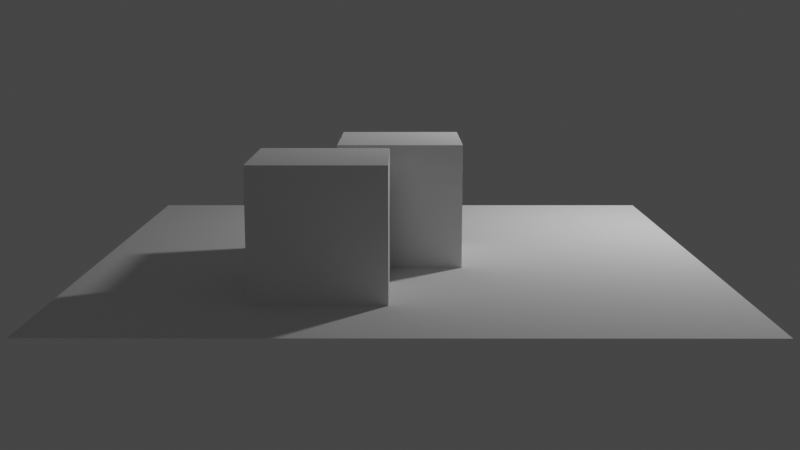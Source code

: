 # Source: trial.blend  (saved by Blender 3.2.14; exported with 4.5.12 LTS)
import bpy
from mathutils import Matrix  # noqa: F401  (used for matrix-valued properties, if any)

bpy.ops.wm.read_factory_settings(use_empty=True)
scene = bpy.context.scene
scene.name = 'Scene'

# ---- collections
col_collection = bpy.data.collections.new('Collection'); scene.collection.children.link(col_collection)

# ---- node groups
ng_chippededges = bpy.data.node_groups.new('chippedEdges', 'GeometryNodeTree')
_s = ng_chippededges.interface.new_socket(name='Geometry', in_out='OUTPUT', socket_type='NodeSocketGeometry')
_s = ng_chippededges.interface.new_socket(name='Geometry', in_out='INPUT', socket_type='NodeSocketGeometry')
_s = ng_chippededges.interface.new_socket(name='SubDiv Levels', in_out='INPUT', socket_type='NodeSocketInt')
_s.default_value = 3
_s.min_value = 0
_s.max_value = 6
_s = ng_chippededges.interface.new_socket(name='Wear Amount', in_out='INPUT', socket_type='NodeSocketFloat')
_s.default_value = 1.0
_s.min_value = 0.0
_s.max_value = 1.0
_s = ng_chippededges.interface.new_socket(name='Noise Randomizer', in_out='INPUT', socket_type='NodeSocketFloat')
_s.default_value = 0.5
_s.min_value = -1000.0
_s.max_value = 1000.0
_s = ng_chippededges.interface.new_socket(name='Noise Scale', in_out='INPUT', socket_type='NodeSocketFloat')
_s.default_value = 3.0
_s.min_value = -1000.0
_s.max_value = 1000.0
_s = ng_chippededges.interface.new_socket(name='Noise Detail', in_out='INPUT', socket_type='NodeSocketFloat')
_s.default_value = 2.0
_s.min_value = 0.0
_s.max_value = 15.0
_s = ng_chippededges.interface.new_socket(name='Noise Distortion', in_out='INPUT', socket_type='NodeSocketFloat')
_s.min_value = -1000.0
_s.max_value = 1000.0
_s = ng_chippededges.interface.new_socket(name='Wear Factor', in_out='INPUT', socket_type='NodeSocketFloat')
_s.default_value = 6.0
_s.min_value = -1e+04
_s.max_value = 1e+04
ng_chippededges.is_modifier = True
_N = ng_chippededges.nodes; _L = ng_chippededges.links
n0 = _N.new('ShaderNodeMath'); n0.name = 'Math'; n0.location = (-380, -120)
n0.operation = 'SUBTRACT'
n0.inputs[0].default_value = 1.0
n1 = _N.new('GeometryNodeSetPosition'); n1.name = 'Set Position'; n1.location = (240, -160)
n2 = _N.new('GeometryNodeMeshBoolean'); n2.name = 'Mesh Boolean'; n2.location = (460, 0)
n2.operation = 'INTERSECT'
n2.solver = 'EXACT'
n3 = _N.new('NodeGroupOutput'); n3.name = 'Group Output'; n3.location = (640, 0)
n4 = _N.new('ShaderNodeTexNoise'); n4.name = 'Noise Texture'; n4.location = (-380, -300)
n4.noise_dimensions = '4D'
n5 = _N.new('ShaderNodeMath'); n5.name = 'Math.001'; n5.location = (-180, -300)
n5.operation = 'POWER'
n6 = _N.new('GeometryNodeInputNormal'); n6.name = 'Normal'; n6.location = (-180, -220)
n6.legacy_corner_normals = True
n7 = _N.new('ShaderNodeVectorMath'); n7.name = 'Vector Math'; n7.location = (20, -240)
n7.operation = 'MULTIPLY'
n8 = _N.new('GeometryNodeSubdivisionSurface'); n8.name = 'Subdivision Surface'; n8.location = (-20, 0)
n8.inputs[4].default_value = False
n9 = _N.new('NodeGroupInput'); n9.name = 'Group Input'; n9.location = (-720, 0)
n10 = _N.new('ShaderNodeClamp'); n10.name = 'Clamp'; n10.location = (-45, 0)
n10.inputs[2].default_value = 11.0
_L.new(n9.outputs[0], n8.inputs[0])
_L.new(n2.outputs[0], n3.inputs[0])
_L.new(n9.outputs[2], n0.inputs[1])
_L.new(n1.outputs[0], n2.inputs[1])
_L.new(n9.outputs[3], n4.inputs[1])
_L.new(n9.outputs[4], n4.inputs[2])
_L.new(n9.outputs[5], n4.inputs[3])
_L.new(n9.outputs[6], n4.inputs[8])
_L.new(n4.outputs[1], n5.inputs[0])
_L.new(n9.outputs[7], n5.inputs[1])
_L.new(n6.outputs[0], n7.inputs[0])
_L.new(n5.outputs[0], n7.inputs[1])
_L.new(n7.outputs[0], n1.inputs[3])
_L.new(n8.outputs[0], n1.inputs[0])
_L.new(n9.outputs[0], n2.inputs[1])
_L.new(n10.outputs[0], n8.inputs[1])
n3.is_active_output = True

# ---- world
world_worldw = bpy.data.worlds.new('WorldW'); scene.world = world_worldw
world_worldw.use_nodes = True; world_worldw.node_tree.nodes.clear()
_N = world_worldw.node_tree.nodes; _L = world_worldw.node_tree.links
n0 = _N.new('ShaderNodeBackground'); n0.name = 'Background'; n0.location = (10, 300)
n0.inputs[0].default_value = (0.05, 0.05, 0.05, 1.0)
n1 = _N.new('ShaderNodeOutputWorld'); n1.name = 'World Output'; n1.location = (300, 300)
_L.new(n0.outputs[0], n1.inputs[0])
n1.is_active_output = True
world_worldw.use_sun_shadow = False
world_worldw.sun_shadow_jitter_overblur = 0.0

# ---- cameras
cam_camera = bpy.data.cameras.new('Camera')

# ---- lights
light_point = bpy.data.lights.new('Point', 'POINT')
light_point.transmission_factor = 0.0
light_point.energy = 1000.0
light_point.shadow_soft_size = 0.25
light_point.shadow_maximum_resolution = 0.006
light_point.use_absolute_resolution = True

# ---- meshes
me_cube = bpy.data.meshes.new('Cube')
me_cube.from_pydata([(-1.0, -1.0, -1.0), (-1.0, -1.0, 1.0), (-1.0, 1.0, -1.0), (-1.0, 1.0, 1.0), (1.0, -1.0, -1.0), (1.0, -1.0, 1.0), (1.0, 1.0, -1.0), (1.0, 1.0, 1.0)], [], [(0, 1, 3, 2), (2, 3, 7, 6), (6, 7, 5, 4), (4, 5, 1, 0), (2, 6, 4, 0), (7, 3, 1, 5)])
me_cube.polygons.foreach_set('use_smooth', [True] * 6)
_uv = me_cube.uv_layers.new(name='UVMap')
_uv.uv.foreach_set('vector', [0.375, 0.0, 0.625, 0.0, 0.625, 0.25, 0.375, 0.25, 0.375, 0.25, 0.625, 0.25, 0.625, 0.5, 0.375, 0.5, 0.375, 0.5, 0.625, 0.5, 0.625, 0.75, 0.375, 0.75, 0.375, 0.75, 0.625, 0.75, 0.625, 1.0, 0.375, 1.0, 0.125, 0.5, 0.375, 0.5, 0.375, 0.75, 0.125, 0.75, 0.625, 0.5, 0.875, 0.5, 0.875, 0.75, 0.625, 0.75])
me_cube.materials.append(None)
me_cube.update()
me_plane = bpy.data.meshes.new('Plane')
me_plane.from_pydata([(-1.0, -1.0, 0.0), (1.0, -1.0, 0.0), (-1.0, 1.0, 0.0), (1.0, 1.0, 0.0)], [], [(0, 1, 3, 2)])
_uv = me_plane.uv_layers.new(name='UVMap')
_uv.uv.foreach_set('vector', [0.0, 0.0, 1.0, 0.0, 1.0, 1.0, 0.0, 1.0])
me_plane.materials.append(None)
me_plane.update()
me_cube_003 = bpy.data.meshes.new('Cube.003')
me_cube_003.from_pydata([(-1.0, -1.0, -1.0), (-1.0, -1.0, 1.0), (-1.0, 1.0, -1.0), (-1.0, 1.0, 1.0), (1.0, -1.0, -1.0), (1.0, -1.0, 1.0), (1.0, 1.0, -1.0), (1.0, 1.0, 1.0)], [], [(0, 1, 3, 2), (2, 3, 7, 6), (6, 7, 5, 4), (4, 5, 1, 0), (2, 6, 4, 0), (7, 3, 1, 5)])
_uv = me_cube_003.uv_layers.new(name='UVMap')
_uv.uv.foreach_set('vector', [0.375, 0.0, 0.625, 0.0, 0.625, 0.25, 0.375, 0.25, 0.375, 0.25, 0.625, 0.25, 0.625, 0.5, 0.375, 0.5, 0.375, 0.5, 0.625, 0.5, 0.625, 0.75, 0.375, 0.75, 0.375, 0.75, 0.625, 0.75, 0.625, 1.0, 0.375, 1.0, 0.125, 0.5, 0.375, 0.5, 0.375, 0.75, 0.125, 0.75, 0.625, 0.5, 0.875, 0.5, 0.875, 0.75, 0.625, 0.75])
me_cube_003.materials.append(None)
me_cube_003.update()

# ---- objects
ob_cube = bpy.data.objects.new('Cube', me_cube)
ob_camera = bpy.data.objects.new('Camera', cam_camera)
ob_point = bpy.data.objects.new('Point', light_point)
ob_plane = bpy.data.objects.new('Plane', me_plane)
ob_cube_001 = bpy.data.objects.new('Cube.001', me_cube_003)

# ---- transforms, parenting, visibility, modifiers, constraints
ob_cube.location = (0.0, 0.0, 1.0)
_m = ob_cube.modifiers.new('edgeREMESH', 'REMESH')
_m.octree_depth = 3
_m = ob_cube.modifiers.new('edgeNODES', 'NODES')
_m.node_group = ng_chippededges
_gi = [s.identifier for s in ng_chippededges.interface.items_tree if s.item_type == 'SOCKET' and s.in_out == 'INPUT']
_m[_gi[2]] = 0.9  # Wear Amount
ob_camera.location = (0.02471, -18.6, 4.052)
ob_camera.rotation_euler = (1.383, -8.052e-06, 0.001451)
ob_camera.scale = (1.0, 1.0, 1.0)
ob_point.location = (5.371, 2.718, 5.629)
ob_plane.location = (0.0, 0.0, 0.0)
ob_plane.scale = (5.0, 5.0, 5.0)
ob_cube_001.location = (-1.161, -2.398, 1.0)

# ---- collection membership
col_collection.objects.link(ob_cube)
col_collection.objects.link(ob_camera)
col_collection.objects.link(ob_point)
col_collection.objects.link(ob_plane)
col_collection.objects.link(ob_cube_001)

# ---- scene / render settings (as saved in the file)
scene.camera = ob_camera
scene.frame_start = 1; scene.frame_end = 250; scene.frame_set(1)
scene.render.engine = 'CYCLES'
scene.render.film_transparent = True
scene.render.use_persistent_data = True
scene.cycles.feature_set = 'EXPERIMENTAL'
scene.cycles.samples = 64
scene.cycles.sampling_pattern = 'TABULATED_SOBOL'
scene.cycles.use_light_tree = False
scene.view_settings.view_transform = 'Filmic'
bpy.context.view_layer.update()
